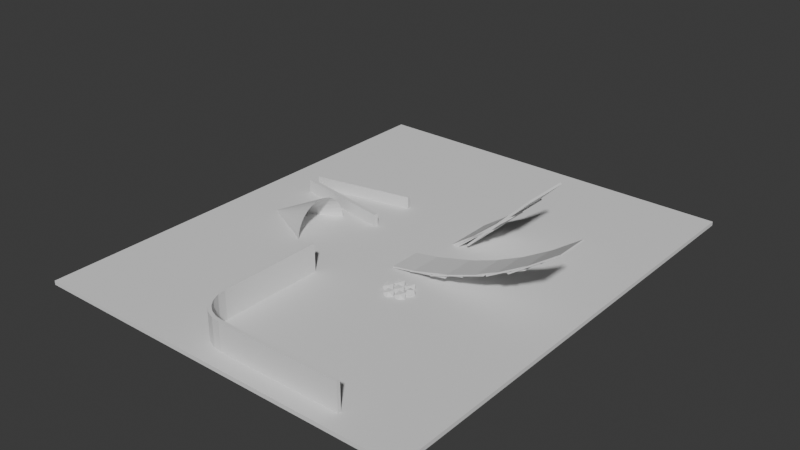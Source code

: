 # Source: Map.blend  (saved by Blender 4.1.24; exported with 4.5.12 LTS)
import bpy
from mathutils import Matrix  # noqa: F401  (used for matrix-valued properties, if any)

bpy.ops.wm.read_factory_settings(use_empty=True)
scene = bpy.context.scene
scene.name = 'Scene'

# ---- collections
col_collection = bpy.data.collections.new('Collection'); scene.collection.children.link(col_collection)

# ---- world
world_world = bpy.data.worlds.new('World'); scene.world = world_world
world_world.use_nodes = True; world_world.node_tree.nodes.clear()
_N = world_world.node_tree.nodes; _L = world_world.node_tree.links
n0 = _N.new('ShaderNodeOutputWorld'); n0.name = 'World Output'; n0.location = (300, 300)
n1 = _N.new('ShaderNodeBackground'); n1.name = 'Background'; n1.location = (10, 300)
n1.inputs[0].default_value = (0.05088, 0.05088, 0.05088, 1.0)
_L.new(n1.outputs[0], n0.inputs[0])
n0.is_active_output = True
world_world.color = (0.05088, 0.05088, 0.05088)
world_world.use_sun_shadow = False
world_world.sun_shadow_jitter_overblur = 0.0

# ---- meshes
me_plane = bpy.data.meshes.new('Plane')
me_plane.from_pydata([(-3.424, -2.425, 0.0), (2.852, -2.425, 0.0), (-3.424, 2.929, 0.0), (2.852, 2.929, 0.0)], [], [(0, 1, 3, 2)])
_uv = me_plane.uv_layers.new(name='UVMap')
_uv.uv.foreach_set('vector', [0.0, 0.0, 1.0, 0.0, 1.0, 1.0, 0.0, 1.0])
me_plane.update()
me_icosphere = bpy.data.meshes.new('Icosphere')
me_icosphere.from_pydata([(0.0, 0.0, -0.99), (0.7164, -0.5205, -0.4427), (-0.2736, -0.8421, -0.4427), (-0.8855, 0.0, -0.4427), (-0.2736, 0.8421, -0.4427), (0.7164, 0.5205, -0.4427), (0.2736, -0.8421, 0.4427), (-0.7164, -0.5205, 0.4427), (-0.7164, 0.5205, 0.4427), (0.2736, 0.8421, 0.4427), (0.8855, 0.0, 0.4427), (0.0, 0.0, 0.99)], [], [(0, 1, 2), (1, 0, 5), (0, 2, 3), (0, 3, 4), (0, 4, 5), (1, 5, 10), (2, 1, 6), (3, 2, 7), (4, 3, 8), (5, 4, 9), (1, 10, 6), (2, 6, 7), (3, 7, 8), (4, 8, 9), (5, 9, 10), (6, 10, 11), (7, 6, 11), (8, 7, 11), (9, 8, 11), (10, 9, 11)])
_uv = me_icosphere.uv_layers.new(name='UVMap')
_uv.uv.foreach_set('vector', [0.1818, 0.0, 0.2727, 0.1575, 0.09091, 0.1575, 0.2727, 0.1575, 0.3636, 0.0, 0.4545, 0.1575, 0.9091, 0.0, 1.0, 0.1575, 0.8182, 0.1575, 0.7273, 0.0, 0.8182, 0.1575, 0.6364, 0.1575, 0.5455, 0.0, 0.6364, 0.1575, 0.4545, 0.1575, 0.2727, 0.1575, 0.4545, 0.1575, 0.3636, 0.3149, 0.09091, 0.1575, 0.2727, 0.1575, 0.1818, 0.3149, 0.8182, 0.1575, 1.0, 0.1575, 0.9091, 0.3149, 0.6364, 0.1575, 0.8182, 0.1575, 0.7273, 0.3149, 0.4545, 0.1575, 0.6364, 0.1575, 0.5455, 0.3149, 0.2727, 0.1575, 0.3636, 0.3149, 0.1818, 0.3149, 0.09091, 0.1575, 0.1818, 0.3149, 0.0, 0.3149, 0.8182, 0.1575, 0.9091, 0.3149, 0.7273, 0.3149, 0.6364, 0.1575, 0.7273, 0.3149, 0.5455, 0.3149, 0.4545, 0.1575, 0.5455, 0.3149, 0.3636, 0.3149, 0.1818, 0.3149, 0.3636, 0.3149, 0.2727, 0.4724, 0.0, 0.3149, 0.1818, 0.3149, 0.09091, 0.4724, 0.7273, 0.3149, 0.9091, 0.3149, 0.8182, 0.4724, 0.5455, 0.3149, 0.7273, 0.3149, 0.6364, 0.4724, 0.3636, 0.3149, 0.5455, 0.3149, 0.4545, 0.4724])
me_icosphere.update()
me_plane_001 = bpy.data.meshes.new('Plane.001')
me_plane_001.from_pydata([(-1.69, 10.1, 1.0), (-1.69, 10.1, -1.0), (10.72, -0.7951, 1.0), (10.72, -0.7951, -1.0), (0.8842, -0.7951, 1.0), (-1.69, 1.779, 1.0), (0.218, -0.7074, 1.0), (-0.4029, -0.4503, 1.0), (-0.936, -0.04116, 1.0), (-1.345, 0.492, 1.0), (-1.602, 1.113, 1.0), (-1.69, 1.779, -1.0), (0.8842, -0.7951, -1.0), (-1.602, 1.113, -1.0), (-1.345, 0.492, -1.0), (-0.936, -0.04116, -1.0), (-0.4029, -0.4503, -1.0), (0.218, -0.7074, -1.0)], [], [(12, 4, 2, 3), (4, 12, 17, 6), (6, 17, 16, 7), (7, 16, 15, 8), (8, 15, 14, 9), (9, 14, 13, 10), (10, 13, 11, 5), (5, 11, 1, 0)])
_uv = me_plane_001.uv_layers.new(name='UVMap')
_uv.uv.foreach_set('vector', [1.0, 0.0, 0.0, 0.0, 0.0, 0.0, 1.0, 0.0, 0.0, 0.0, 1.0, 0.0, 1.0, 0.0, 0.0, 0.0, 0.0, 0.0, 1.0, 0.0, 1.0, 0.0, 0.0, 0.0, 0.0, 0.0, 1.0, 0.0, 1.0, 0.0, 0.0, 0.0, 0.0, 0.0, 1.0, 0.0, 1.0, 0.3293, 0.0, 0.3293, 0.0, 0.3293, 1.0, 0.3293, 1.0, 0.4881, 0.0, 0.4881, 0.0, 0.4881, 1.0, 0.4881, 1.0, 0.6586, 0.0, 0.6586, 0.0, 0.6586, 1.0, 0.6586, 1.0, 1.0, 0.0, 1.0])
me_plane_001.update()
me_cube_010 = bpy.data.meshes.new('Cube.010')
me_cube_010.from_pydata([(-3.104, -1.0, -1.0), (-3.104, -1.0, 1.0), (-3.104, 2.99, -1.0), (-3.104, 2.99, 1.0), (4.041, -1.0, -1.0), (4.041, -1.0, 1.0), (4.041, 2.99, -1.0), (4.041, 2.99, 1.0)], [], [(0, 1, 3, 2), (2, 3, 7, 6), (6, 7, 5, 4), (4, 5, 1, 0), (2, 6, 4, 0), (7, 3, 1, 5)])
_uv = me_cube_010.uv_layers.new(name='UVMap')
_uv.uv.foreach_set('vector', [0.375, 0.0, 0.625, 0.0, 0.625, 0.25, 0.375, 0.25, 0.375, 0.25, 0.625, 0.25, 0.625, 0.5, 0.375, 0.5, 0.375, 0.5, 0.625, 0.5, 0.625, 0.75, 0.375, 0.75, 0.375, 0.75, 0.625, 0.75, 0.625, 1.0, 0.375, 1.0, 0.125, 0.5, 0.375, 0.5, 0.375, 0.75, 0.125, 0.75, 0.625, 0.5, 0.875, 0.5, 0.875, 0.75, 0.625, 0.75])
me_cube_010.update()
me_cube_011 = bpy.data.meshes.new('Cube.011')
me_cube_011.from_pydata([(-3.104, -1.0, -1.0), (-3.104, -1.0, 1.0), (-3.104, 2.99, -1.0), (-3.104, 2.99, 1.0), (4.041, -1.0, -1.0), (4.041, -1.0, 1.0), (4.041, 2.99, -1.0), (4.041, 2.99, 1.0)], [], [(0, 1, 3, 2), (2, 3, 7, 6), (6, 7, 5, 4), (4, 5, 1, 0), (2, 6, 4, 0), (7, 3, 1, 5)])
_uv = me_cube_011.uv_layers.new(name='UVMap')
_uv.uv.foreach_set('vector', [0.375, 0.0, 0.625, 0.0, 0.625, 0.25, 0.375, 0.25, 0.375, 0.25, 0.625, 0.25, 0.625, 0.5, 0.375, 0.5, 0.375, 0.5, 0.625, 0.5, 0.625, 0.75, 0.375, 0.75, 0.375, 0.75, 0.625, 0.75, 0.625, 1.0, 0.375, 1.0, 0.125, 0.5, 0.375, 0.5, 0.375, 0.75, 0.125, 0.75, 0.625, 0.5, 0.875, 0.5, 0.875, 0.75, 0.625, 0.75])
me_cube_011.update()
me_cube_012 = bpy.data.meshes.new('Cube.012')
me_cube_012.from_pydata([(-3.104, -1.0, -1.0), (-3.104, -1.0, 1.0), (-3.104, 2.99, -1.0), (-3.104, 2.99, 1.0), (4.041, -1.0, -1.0), (4.041, -1.0, 1.0), (4.041, 2.99, -1.0), (4.041, 2.99, 1.0)], [], [(0, 1, 3, 2), (2, 3, 7, 6), (6, 7, 5, 4), (4, 5, 1, 0), (2, 6, 4, 0), (7, 3, 1, 5)])
_uv = me_cube_012.uv_layers.new(name='UVMap')
_uv.uv.foreach_set('vector', [0.375, 0.0, 0.625, 0.0, 0.625, 0.25, 0.375, 0.25, 0.375, 0.25, 0.625, 0.25, 0.625, 0.5, 0.375, 0.5, 0.375, 0.5, 0.625, 0.5, 0.625, 0.75, 0.375, 0.75, 0.375, 0.75, 0.625, 0.75, 0.625, 1.0, 0.375, 1.0, 0.125, 0.5, 0.375, 0.5, 0.375, 0.75, 0.125, 0.75, 0.625, 0.5, 0.875, 0.5, 0.875, 0.75, 0.625, 0.75])
me_cube_012.update()
me_cube_013 = bpy.data.meshes.new('Cube.013')
me_cube_013.from_pydata([(-3.104, -1.0, -1.0), (-3.104, -1.0, 1.0), (-3.104, 2.99, -1.0), (-3.104, 2.99, 1.0), (4.041, -1.0, -1.0), (4.041, -1.0, 1.0), (4.041, 2.99, -1.0), (4.041, 2.99, 1.0)], [], [(0, 1, 3, 2), (2, 3, 7, 6), (6, 7, 5, 4), (4, 5, 1, 0), (2, 6, 4, 0), (7, 3, 1, 5)])
_uv = me_cube_013.uv_layers.new(name='UVMap')
_uv.uv.foreach_set('vector', [0.375, 0.0, 0.625, 0.0, 0.625, 0.25, 0.375, 0.25, 0.375, 0.25, 0.625, 0.25, 0.625, 0.5, 0.375, 0.5, 0.375, 0.5, 0.625, 0.5, 0.625, 0.75, 0.375, 0.75, 0.375, 0.75, 0.625, 0.75, 0.625, 1.0, 0.375, 1.0, 0.125, 0.5, 0.375, 0.5, 0.375, 0.75, 0.125, 0.75, 0.625, 0.5, 0.875, 0.5, 0.875, 0.75, 0.625, 0.75])
me_cube_013.update()
me_cube_014 = bpy.data.meshes.new('Cube.014')
me_cube_014.from_pydata([(-3.104, -1.0, -1.0), (-3.104, -1.0, 1.0), (-3.104, 2.99, -1.0), (-3.104, 2.99, 1.0), (4.041, -1.0, -1.0), (4.041, -1.0, 1.0), (4.041, 2.99, -1.0), (4.041, 2.99, 1.0)], [], [(0, 1, 3, 2), (2, 3, 7, 6), (6, 7, 5, 4), (4, 5, 1, 0), (2, 6, 4, 0), (7, 3, 1, 5)])
_uv = me_cube_014.uv_layers.new(name='UVMap')
_uv.uv.foreach_set('vector', [0.375, 0.0, 0.625, 0.0, 0.625, 0.25, 0.375, 0.25, 0.375, 0.25, 0.625, 0.25, 0.625, 0.5, 0.375, 0.5, 0.375, 0.5, 0.625, 0.5, 0.625, 0.75, 0.375, 0.75, 0.375, 0.75, 0.625, 0.75, 0.625, 1.0, 0.375, 1.0, 0.125, 0.5, 0.375, 0.5, 0.375, 0.75, 0.125, 0.75, 0.625, 0.5, 0.875, 0.5, 0.875, 0.75, 0.625, 0.75])
me_cube_014.update()
me_cube_015 = bpy.data.meshes.new('Cube.015')
me_cube_015.from_pydata([(-3.104, -1.0, -1.0), (-3.104, -1.0, 1.0), (-3.104, 2.99, -1.0), (-3.104, 2.99, 1.0), (4.041, -1.0, -1.0), (4.041, -1.0, 1.0), (4.041, 2.99, -1.0), (4.041, 2.99, 1.0)], [], [(0, 1, 3, 2), (2, 3, 7, 6), (6, 7, 5, 4), (4, 5, 1, 0), (2, 6, 4, 0), (7, 3, 1, 5)])
_uv = me_cube_015.uv_layers.new(name='UVMap')
_uv.uv.foreach_set('vector', [0.375, 0.0, 0.625, 0.0, 0.625, 0.25, 0.375, 0.25, 0.375, 0.25, 0.625, 0.25, 0.625, 0.5, 0.375, 0.5, 0.375, 0.5, 0.625, 0.5, 0.625, 0.75, 0.375, 0.75, 0.375, 0.75, 0.625, 0.75, 0.625, 1.0, 0.375, 1.0, 0.125, 0.5, 0.375, 0.5, 0.375, 0.75, 0.125, 0.75, 0.625, 0.5, 0.875, 0.5, 0.875, 0.75, 0.625, 0.75])
me_cube_015.update()
me_cube_016 = bpy.data.meshes.new('Cube.016')
me_cube_016.from_pydata([(-3.104, -1.0, -1.0), (-3.104, -1.0, 1.0), (-3.104, 2.99, -1.0), (-3.104, 2.99, 1.0), (4.041, -1.0, -1.0), (4.041, -1.0, 1.0), (4.041, 2.99, -1.0), (4.041, 2.99, 1.0)], [], [(0, 1, 3, 2), (2, 3, 7, 6), (6, 7, 5, 4), (4, 5, 1, 0), (2, 6, 4, 0), (7, 3, 1, 5)])
_uv = me_cube_016.uv_layers.new(name='UVMap')
_uv.uv.foreach_set('vector', [0.375, 0.0, 0.625, 0.0, 0.625, 0.25, 0.375, 0.25, 0.375, 0.25, 0.625, 0.25, 0.625, 0.5, 0.375, 0.5, 0.375, 0.5, 0.625, 0.5, 0.625, 0.75, 0.375, 0.75, 0.375, 0.75, 0.625, 0.75, 0.625, 1.0, 0.375, 1.0, 0.125, 0.5, 0.375, 0.5, 0.375, 0.75, 0.125, 0.75, 0.625, 0.5, 0.875, 0.5, 0.875, 0.75, 0.625, 0.75])
me_cube_016.update()
me_cube_017 = bpy.data.meshes.new('Cube.017')
me_cube_017.from_pydata([(-3.104, -1.0, -1.0), (-3.104, -1.0, 1.0), (-3.104, 2.99, -1.0), (-3.104, 2.99, 1.0), (4.041, -1.0, -1.0), (4.041, -1.0, 1.0), (4.041, 2.99, -1.0), (4.041, 2.99, 1.0)], [], [(0, 1, 3, 2), (2, 3, 7, 6), (6, 7, 5, 4), (4, 5, 1, 0), (2, 6, 4, 0), (7, 3, 1, 5)])
_uv = me_cube_017.uv_layers.new(name='UVMap')
_uv.uv.foreach_set('vector', [0.375, 0.0, 0.625, 0.0, 0.625, 0.25, 0.375, 0.25, 0.375, 0.25, 0.625, 0.25, 0.625, 0.5, 0.375, 0.5, 0.375, 0.5, 0.625, 0.5, 0.625, 0.75, 0.375, 0.75, 0.375, 0.75, 0.625, 0.75, 0.625, 1.0, 0.375, 1.0, 0.125, 0.5, 0.375, 0.5, 0.375, 0.75, 0.125, 0.75, 0.625, 0.5, 0.875, 0.5, 0.875, 0.75, 0.625, 0.75])
me_cube_017.update()
me_cube_018 = bpy.data.meshes.new('Cube.018')
me_cube_018.from_pydata([(-3.104, -1.0, -1.0), (-3.104, -1.0, 1.0), (-3.104, 2.99, -1.0), (-3.104, 2.99, 1.0), (4.041, -1.0, -1.0), (4.041, -1.0, 1.0), (4.041, 2.99, -1.0), (4.041, 2.99, 1.0)], [], [(0, 1, 3, 2), (2, 3, 7, 6), (6, 7, 5, 4), (4, 5, 1, 0), (2, 6, 4, 0), (7, 3, 1, 5)])
_uv = me_cube_018.uv_layers.new(name='UVMap')
_uv.uv.foreach_set('vector', [0.375, 0.0, 0.625, 0.0, 0.625, 0.25, 0.375, 0.25, 0.375, 0.25, 0.625, 0.25, 0.625, 0.5, 0.375, 0.5, 0.375, 0.5, 0.625, 0.5, 0.625, 0.75, 0.375, 0.75, 0.375, 0.75, 0.625, 0.75, 0.625, 1.0, 0.375, 1.0, 0.125, 0.5, 0.375, 0.5, 0.375, 0.75, 0.125, 0.75, 0.625, 0.5, 0.875, 0.5, 0.875, 0.75, 0.625, 0.75])
me_cube_018.update()
me_cone = bpy.data.meshes.new('Cone')
me_cone.from_pydata([(0.0, 1.0, -1.0), (0.1951, 0.9808, -1.0), (0.3827, 0.9239, -1.0), (0.5556, 0.8315, -1.0), (0.7071, 0.7071, -1.0), (0.8315, 0.5556, -1.0), (0.9239, 0.3827, -1.0), (0.9808, 0.1951, -1.0), (1.0, 0.0, -1.0), (0.9808, -0.1951, -1.0), (0.9239, -0.3827, -1.0), (0.8315, -0.5556, -1.0), (0.7071, -0.7071, -1.0), (0.5556, -0.8315, -1.0), (0.3827, -0.9239, -1.0), (0.1951, -0.9808, -1.0), (0.0, -1.0, -1.0), (0.0, 0.0, 1.0), (3.399e-08, 0.1324, 0.619), (0.02583, 0.1299, 0.619), (0.05067, 0.1223, 0.619), (0.07356, 0.1101, 0.619), (0.09362, 0.09362, 0.619), (0.1101, 0.07356, 0.619), (0.1223, 0.05067, 0.619), (0.1299, 0.02583, 0.619), (0.1324, 1.293e-08, 0.619), (0.1299, -0.02583, 0.619), (0.1223, -0.05067, 0.619), (0.1101, -0.07356, 0.619), (0.09362, -0.09362, 0.619), (0.07356, -0.1101, 0.619), (0.05067, -0.1223, 0.619), (0.02583, -0.1299, 0.619), (3.399e-08, -0.1324, 0.619), (-0.02583, -0.1299, 0.619), (-0.05067, -0.1223, 0.619), (-0.07356, -0.1101, 0.619), (-0.09362, -0.09362, 0.619), (-0.1101, -0.07356, 0.619), (-0.1223, -0.05067, 0.619), (-0.1299, -0.02583, 0.619), (-0.1324, 1.293e-08, 0.619), (-0.1299, 0.02583, 0.619), (-0.1223, 0.05067, 0.619), (-0.1101, 0.07356, 0.619), (-0.09362, 0.09362, 0.619), (-0.07356, 0.1101, 0.619), (-0.05067, 0.1223, 0.619), (-0.02583, 0.1299, 0.619)], [], [(0, 17, 1), (1, 17, 2), (2, 17, 3), (3, 17, 4), (4, 17, 5), (5, 17, 6), (6, 17, 7), (7, 17, 8), (8, 17, 9), (9, 17, 10), (10, 17, 11), (11, 17, 12), (12, 17, 13), (13, 17, 14), (14, 17, 15), (15, 17, 16), (18, 19, 20, 21, 22, 23, 24, 25, 26, 27, 28, 29, 30, 31, 32, 33, 34, 35, 36, 37, 38, 39, 40, 41, 42, 43, 44, 45, 46, 47, 48, 49), (4, 5, 23, 22), (11, 12, 30, 29), (5, 6, 24, 23), (12, 13, 31, 30), (6, 7, 25, 24), (0, 1, 19, 18), (13, 14, 32, 31), (7, 8, 26, 25), (14, 15, 33, 32), (1, 2, 20, 19), (8, 9, 27, 26), (15, 16, 34, 33), (2, 3, 21, 20), (9, 10, 28, 27), (3, 4, 22, 21), (10, 11, 29, 28)])
_uv = me_cone.uv_layers.new(name='UVMap')
_uv.uv.foreach_set('vector', [0.25, 0.49, 0.25, 0.25, 0.2968, 0.4854, 0.2968, 0.4854, 0.25, 0.25, 0.3418, 0.4717, 0.3418, 0.4717, 0.25, 0.25, 0.3833, 0.4496, 0.3833, 0.4496, 0.25, 0.25, 0.4197, 0.4197, 0.4197, 0.4197, 0.25, 0.25, 0.4496, 0.3833, 0.4496, 0.3833, 0.25, 0.25, 0.4717, 0.3418, 0.4717, 0.3418, 0.25, 0.25, 0.4854, 0.2968, 0.4854, 0.2968, 0.25, 0.25, 0.49, 0.25, 0.49, 0.25, 0.25, 0.25, 0.4854, 0.2032, 0.4854, 0.2032, 0.25, 0.25, 0.4717, 0.1582, 0.4717, 0.1582, 0.25, 0.25, 0.4496, 0.1167, 0.4496, 0.1167, 0.25, 0.25, 0.4197, 0.08029, 0.4197, 0.08029, 0.25, 0.25, 0.3833, 0.05045, 0.3833, 0.05045, 0.25, 0.25, 0.3418, 0.02827, 0.3418, 0.02827, 0.25, 0.25, 0.2968, 0.01461, 0.2968, 0.01461, 0.25, 0.25, 0.25, 0.01, 0.75, 0.49, 0.7968, 0.4854, 0.8418, 0.4717, 0.8833, 0.4496, 0.9197, 0.4197, 0.9496, 0.3833, 0.9717, 0.3418, 0.9854, 0.2968, 0.99, 0.25, 0.9854, 0.2032, 0.9717, 0.1582, 0.9496, 0.1167, 0.9197, 0.08029, 0.8833, 0.05045, 0.8418, 0.02827, 0.7968, 0.01461, 0.75, 0.01, 0.7032, 0.01461, 0.6582, 0.02827, 0.6167, 0.05045, 0.5803, 0.08029, 0.5504, 0.1167, 0.5283, 0.1582, 0.5146, 0.2032, 0.51, 0.25, 0.5146, 0.2968, 0.5283, 0.3418, 0.5504, 0.3833, 0.5803, 0.4197, 0.6167, 0.4496, 0.6582, 0.4717, 0.7032, 0.4854, 0.4197, 0.4197, 0.4496, 0.3833, 0.4496, 0.3833, 0.4197, 0.4197, 0.4496, 0.1167, 0.4197, 0.08029, 0.4197, 0.08029, 0.4496, 0.1167, 0.4496, 0.3833, 0.4717, 0.3418, 0.4717, 0.3418, 0.4496, 0.3833, 0.4197, 0.08029, 0.3833, 0.05045, 0.3833, 0.05045, 0.4197, 0.08029, 0.4717, 0.3418, 0.4854, 0.2968, 0.4854, 0.2968, 0.4717, 0.3418, 0.25, 0.49, 0.2968, 0.4854, 0.2968, 0.4854, 0.25, 0.49, 0.3833, 0.05045, 0.3418, 0.02827, 0.3418, 0.02827, 0.3833, 0.05045, 0.4854, 0.2968, 0.49, 0.25, 0.49, 0.25, 0.4854, 0.2968, 0.3418, 0.02827, 0.2968, 0.01461, 0.2968, 0.01461, 0.3418, 0.02827, 0.2968, 0.4854, 0.3418, 0.4717, 0.3418, 0.4717, 0.2968, 0.4854, 0.49, 0.25, 0.4854, 0.2032, 0.4854, 0.2032, 0.49, 0.25, 0.2968, 0.01461, 0.25, 0.01, 0.25, 0.01, 0.2968, 0.01461, 0.3418, 0.4717, 0.3833, 0.4496, 0.3833, 0.4496, 0.3418, 0.4717, 0.4854, 0.2032, 0.4717, 0.1582, 0.4717, 0.1582, 0.4854, 0.2032, 0.3833, 0.4496, 0.4197, 0.4197, 0.4197, 0.4197, 0.3833, 0.4496, 0.4717, 0.1582, 0.4496, 0.1167, 0.4496, 0.1167, 0.4717, 0.1582])
me_cone.update()
me_cube_019 = bpy.data.meshes.new('Cube.019')
me_cube_019.from_pydata([(-1.0, -1.0, -1.0), (-1.0, -1.0, 1.0), (-1.0, 1.0, -1.0), (-1.0, 1.0, 1.0), (1.0, -1.0, -1.0), (1.0, -1.0, 1.0), (1.0, 1.0, -1.0), (1.0, 1.0, 1.0)], [], [(0, 1, 3, 2), (2, 3, 7, 6), (6, 7, 5, 4), (4, 5, 1, 0), (2, 6, 4, 0), (7, 3, 1, 5)])
_uv = me_cube_019.uv_layers.new(name='UVMap')
_uv.uv.foreach_set('vector', [0.375, 0.0, 0.625, 0.0, 0.625, 0.25, 0.375, 0.25, 0.375, 0.25, 0.625, 0.25, 0.625, 0.5, 0.375, 0.5, 0.375, 0.5, 0.625, 0.5, 0.625, 0.75, 0.375, 0.75, 0.375, 0.75, 0.625, 0.75, 0.625, 1.0, 0.375, 1.0, 0.125, 0.5, 0.375, 0.5, 0.375, 0.75, 0.125, 0.75, 0.625, 0.5, 0.875, 0.5, 0.875, 0.75, 0.625, 0.75])
me_cube_019.update()
me_cube_020 = bpy.data.meshes.new('Cube.020')
me_cube_020.from_pydata([(-1.0, -1.0, -1.0), (-1.0, -1.0, 1.0), (-1.0, 1.0, -1.0), (-1.0, 1.0, 1.0), (1.0, -1.0, -1.0), (1.0, -1.0, 1.0), (1.0, 1.0, -1.0), (1.0, 1.0, 1.0)], [], [(0, 1, 3, 2), (2, 3, 7, 6), (6, 7, 5, 4), (4, 5, 1, 0), (2, 6, 4, 0), (7, 3, 1, 5)])
_uv = me_cube_020.uv_layers.new(name='UVMap')
_uv.uv.foreach_set('vector', [0.375, 0.0, 0.625, 0.0, 0.625, 0.25, 0.375, 0.25, 0.375, 0.25, 0.625, 0.25, 0.625, 0.5, 0.375, 0.5, 0.375, 0.5, 0.625, 0.5, 0.625, 0.75, 0.375, 0.75, 0.375, 0.75, 0.625, 0.75, 0.625, 1.0, 0.375, 1.0, 0.125, 0.5, 0.375, 0.5, 0.375, 0.75, 0.125, 0.75, 0.625, 0.5, 0.875, 0.5, 0.875, 0.75, 0.625, 0.75])
me_cube_020.update()

# ---- objects
ob_plane = bpy.data.objects.new('Plane', me_plane)
ob_icosphere = bpy.data.objects.new('Icosphere', me_icosphere)
ob_icosphere_001 = bpy.data.objects.new('Icosphere.001', me_icosphere)
ob_icosphere_002 = bpy.data.objects.new('Icosphere.002', me_icosphere)
ob_icosphere_003 = bpy.data.objects.new('Icosphere.003', me_icosphere)
ob_icosphere_004 = bpy.data.objects.new('Icosphere.004', me_icosphere)
ob_icosphere_005 = bpy.data.objects.new('Icosphere.005', me_icosphere)
ob_icosphere_006 = bpy.data.objects.new('Icosphere.006', me_icosphere)
ob_plane_001 = bpy.data.objects.new('Plane.001', me_plane_001)
ob_cube = bpy.data.objects.new('Cube', me_cube_010)
ob_cube_001 = bpy.data.objects.new('Cube.001', me_cube_011)
ob_cube_002 = bpy.data.objects.new('Cube.002', me_cube_012)
ob_cube_003 = bpy.data.objects.new('Cube.003', me_cube_013)
ob_cube_004 = bpy.data.objects.new('Cube.004', me_cube_014)
ob_cube_005 = bpy.data.objects.new('Cube.005', me_cube_015)
ob_cube_006 = bpy.data.objects.new('Cube.006', me_cube_016)
ob_cube_007 = bpy.data.objects.new('Cube.007', me_cube_017)
ob_cube_008 = bpy.data.objects.new('Cube.008', me_cube_018)
ob_cone = bpy.data.objects.new('Cone', me_cone)
ob_cube_009 = bpy.data.objects.new('Cube.009', me_cube_019)
ob_cube_010 = bpy.data.objects.new('Cube.010', me_cube_020)

# ---- transforms, parenting, visibility, modifiers, constraints
ob_plane.location = (-0.04112, -0.09934, -0.02946)
ob_plane.scale = (5.484, 7.791, 1.11)
_m = ob_plane.modifiers.new('Solidify', 'SOLIDIFY')
_m.thickness = 0.32
ob_icosphere.location = (3.475, -3.055, -0.02946)
ob_icosphere.rotation_euler = (-0.6379, -0.5578, -0.08289)
ob_icosphere.scale = (0.5176, 0.5176, 0.5176)
ob_icosphere_001.location = (2.937, -2.353, -0.02946)
ob_icosphere_001.rotation_euler = (-0.6379, -0.5578, -1.475)
ob_icosphere_001.scale = (0.5176, 0.5176, 0.5176)
ob_icosphere_002.location = (2.53, -3.202, -0.02946)
ob_icosphere_002.rotation_euler = (-0.6379, -0.5578, -1.475)
ob_icosphere_002.scale = (0.5176, 0.5176, 0.5176)
ob_icosphere_003.location = (1.993, -2.44, -0.02946)
ob_icosphere_003.rotation_euler = (-0.6379, -0.5578, -1.475)
ob_icosphere_003.scale = (0.5176, 0.5176, 0.5176)
ob_icosphere_004.location = (3.171, -3.818, -0.02946)
ob_icosphere_004.rotation_euler = (-0.6379, -0.5578, -1.475)
ob_icosphere_004.scale = (0.5176, 0.5176, 0.5176)
ob_icosphere_005.location = (1.603, -3.332, -0.02946)
ob_icosphere_005.rotation_euler = (-0.6379, -0.5578, -1.475)
ob_icosphere_005.scale = (0.5176, 0.5176, 0.5176)
ob_icosphere_006.location = (2.27, -4.069, -0.02946)
ob_icosphere_006.rotation_euler = (-0.6379, -0.5578, -1.475)
ob_icosphere_006.scale = (0.5176, 0.5176, 0.5176)
ob_plane_001.location = (-2.544, -16.28, 0.8974)
ob_plane_001.scale = (1.11, 1.11, 1.548)
_m = ob_plane_001.modifiers.new('Solidify', 'SOLIDIFY')
_m.thickness = 0.27
ob_cube.location = (2.148, -0.09934, 0.4676)
ob_cube.rotation_euler = (2.073e-09, -0.1745, -2.369e-08)
ob_cube.scale = (0.7286, 0.7286, 0.05915)
ob_cube_001.location = (3.841, -0.1362, 0.9296)
ob_cube_001.rotation_euler = (4.74e-09, -0.2618, -3.6e-08)
ob_cube_001.scale = (0.7286, 0.7286, 0.05915)
ob_cube_002.location = (5.866, -0.2185, 1.527)
ob_cube_002.rotation_euler = (8.623e-09, -0.3491, -4.89e-08)
ob_cube_002.scale = (0.7286, 0.7286, 0.05915)
ob_cube_003.location = (9.447, -0.1378, 2.984)
ob_cube_003.rotation_euler = (1.389e-08, -0.4363, -6.265e-08)
ob_cube_003.scale = (0.7286, 0.7286, 0.05915)
ob_cube_004.location = (10.84, -0.2243, 3.741)
ob_cube_004.rotation_euler = (2.079e-08, -0.5236, -7.757e-08)
ob_cube_004.scale = (0.7286, 0.7286, 0.05915)
ob_cube_005.location = (12.66, -0.3213, 4.828)
ob_cube_005.rotation_euler = (2.966e-08, -0.6109, -9.408e-08)
ob_cube_005.scale = (0.7286, 0.7286, 0.05915)
ob_cube_006.location = (1.175, 6.399, -0.07253)
ob_cube_006.rotation_euler = (2.966e-08, -0.6109, -9.408e-08)
ob_cube_006.scale = (1.11, 1.11, 0.09011)
ob_cube_007.location = (3.127, 6.399, 1.276)
ob_cube_007.rotation_euler = (4.103e-08, -0.6981, -1.127e-07)
ob_cube_007.scale = (1.11, 1.11, 0.09011)
ob_cube_008.location = (5.099, 6.379, 2.876)
ob_cube_008.rotation_euler = (5.565e-08, -0.7854, -1.344e-07)
ob_cube_008.scale = (1.11, 1.11, 0.09011)
ob_cone.location = (-11.91, 0.6389, -0.1159)
ob_cone.rotation_euler = (-0.0, -1.571, 0.0)
ob_cone.scale = (2.715, 2.715, 2.715)
ob_cube_009.location = (-10.33, 4.587, -0.02946)
ob_cube_009.rotation_euler = (0.0, -0.0, -0.1714)
ob_cube_009.scale = (4.55, 0.1839, 1.11)
ob_cube_010.location = (-10.35, 7.324, -0.02946)
ob_cube_010.rotation_euler = (0.0, -0.0, 0.1965)
ob_cube_010.scale = (4.55, 0.1839, 1.11)

# ---- collection membership
col_collection.objects.link(ob_plane)
col_collection.objects.link(ob_icosphere)
col_collection.objects.link(ob_icosphere_001)
col_collection.objects.link(ob_icosphere_002)
col_collection.objects.link(ob_icosphere_003)
col_collection.objects.link(ob_icosphere_004)
col_collection.objects.link(ob_icosphere_005)
col_collection.objects.link(ob_icosphere_006)
col_collection.objects.link(ob_plane_001)
col_collection.objects.link(ob_cube)
col_collection.objects.link(ob_cube_001)
col_collection.objects.link(ob_cube_002)
col_collection.objects.link(ob_cube_003)
col_collection.objects.link(ob_cube_004)
col_collection.objects.link(ob_cube_005)
col_collection.objects.link(ob_cube_006)
col_collection.objects.link(ob_cube_007)
col_collection.objects.link(ob_cube_008)
col_collection.objects.link(ob_cone)
col_collection.objects.link(ob_cube_009)
col_collection.objects.link(ob_cube_010)

# ---- scene / render settings (as saved in the file)
scene.frame_start = 1; scene.frame_end = 250; scene.frame_set(1)
scene.render.engine = 'CYCLES'
scene.render.fps = 25
scene.render.use_simplify = True
scene.cycles.sampling_pattern = 'TABULATED_SOBOL'
scene.cycles.texture_limit_render = '1024'
scene.eevee.ray_tracing_options.trace_max_roughness = 0.0
bpy.context.view_layer.update()

# ---- added for rendering (the .blend has no active camera and no usable light): camera, sun
cam_auto = bpy.data.cameras.new('AutoCamera')
cam_auto.lens = 50.0
cam_auto.sensor_width = 36.0
cam_auto.clip_end = 1000.0
ob_auto_camera = bpy.data.objects.new('AutoCamera', cam_auto)
scene.collection.objects.link(ob_auto_camera)
ob_auto_camera.location = (49.0687, -58.948, 42.7646)
ob_auto_camera.rotation_euler = (1.09748, -7.21219e-08, 0.694738)
scene.camera = ob_auto_camera
light_auto_sun = bpy.data.lights.new('AutoSun', 'SUN')
light_auto_sun.energy = 3.0
light_auto_sun.angle = 0.0523599
ob_auto_sun = bpy.data.objects.new('AutoSun', light_auto_sun)
scene.collection.objects.link(ob_auto_sun)
ob_auto_sun.rotation_euler = (0.872665, 0.174533, 0.523599)
bpy.context.view_layer.update()
